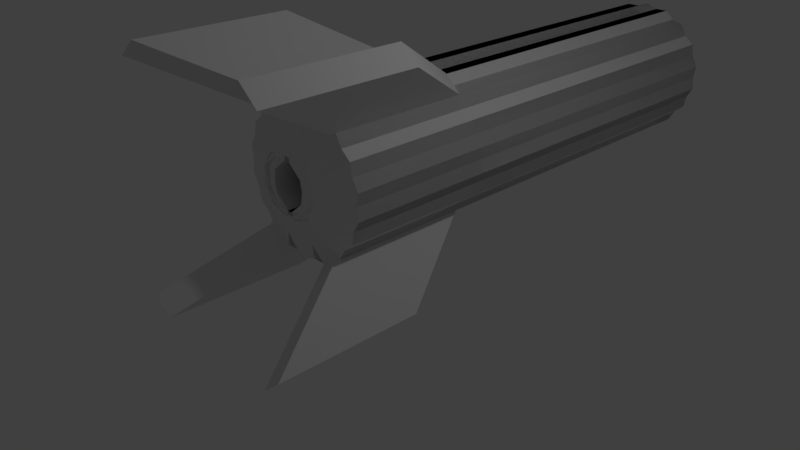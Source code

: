# Source: missile.blend  (saved by Blender 2.79.0; exported with 4.5.12 LTS)
import bpy
from mathutils import Matrix  # noqa: F401  (used for matrix-valued properties, if any)

bpy.ops.wm.read_factory_settings(use_empty=True)
scene = bpy.context.scene
scene.name = 'Scene'

# ---- collections
col_collection_1 = bpy.data.collections.new('Collection 1'); scene.collection.children.link(col_collection_1)

# ---- world
world_world = bpy.data.worlds.new('World'); scene.world = world_world
world_world.color = (0.05088, 0.05088, 0.05088)
world_world.use_sun_shadow = False
world_world.sun_shadow_jitter_overblur = 0.0
world_world.cycles.sampling_method = 'MANUAL'

# ---- cameras
cam_camera = bpy.data.cameras.new('Camera')
cam_camera.clip_end = 100.0
cam_camera.lens = 35.0
cam_camera.sensor_width = 32.0
cam_camera.sensor_height = 18.0
cam_camera.ortho_scale = 7.314
cam_camera.dof.focus_distance = 0.0
cam_camera.dof.aperture_fstop = 128.0

# ---- lights
light_lamp = bpy.data.lights.new('Lamp', 'POINT')
light_lamp.transmission_factor = 0.0
light_lamp.cutoff_distance = 30.0
light_lamp.energy = 100.0
light_lamp.shadow_buffer_clip_start = 1.001
light_lamp.shadow_soft_size = 0.1
light_lamp.shadow_maximum_resolution = 0.006
light_lamp.use_absolute_resolution = True

# ---- meshes
me_cylinder = bpy.data.meshes.new('Cylinder')
me_cylinder.from_pydata([(0.6428, -1.0, -0.766), (0.6428, 1.0, -0.766), (0.9848, -1.0, -0.1736), (0.9848, 1.0, -0.1736), (0.866, -1.0, 0.5), (0.866, 1.0, 0.5), (0.342, -1.0, 0.9397), (0.342, 1.0, 0.9397), (-0.342, -1.0, 0.9397), (-0.342, 1.0, 0.9397), (-0.866, -1.0, 0.5), (-0.866, 1.0, 0.5), (-0.9848, -1.0, -0.1736), (-0.9848, 1.0, -0.1736), (-0.6428, -1.0, -0.766), (-0.6428, 1.0, -0.766), (0.6428, 5.51, -0.766), (0.9848, 5.51, -0.1736), (0.866, 5.51, 0.5), (0.342, 5.51, 0.9397), (-0.342, 5.51, 0.9397), (-0.866, 5.51, 0.5), (-0.9848, 5.51, -0.1736), (-0.6428, 5.51, -0.766), (0.6428, 5.942, -0.766), (0.9848, 5.942, -0.1736), (0.866, 5.942, 0.5), (0.342, 5.942, 0.9397), (-0.342, 5.942, 0.9397), (-0.866, 5.942, 0.5), (-0.9848, 5.942, -0.1736), (-0.6428, 5.942, -0.766), (0.5181, 6.254, -0.6174), (0.7937, 6.254, -0.14), (0.698, 6.254, 0.403), (0.2756, 6.254, 0.7573), (-0.2757, 6.254, 0.7573), (-0.698, 6.254, 0.403), (-0.7937, 6.254, -0.14), (-0.5181, 6.254, -0.6174), (0.3322, 6.654, -0.3959), (0.5089, 6.654, -0.08973), (0.4475, 6.654, 0.2584), (0.1767, 6.654, 0.4856), (-0.1767, 6.654, 0.4856), (-0.4475, 6.654, 0.2584), (-0.5089, 6.654, -0.08973), (-0.3322, 6.654, -0.3959), (0.09537, 7.203, -0.1137), (0.1461, 7.203, -0.02577), (0.1285, 7.203, 0.07419), (0.05075, 7.203, 0.1394), (-0.05075, 7.203, 0.1394), (-0.1285, 7.203, 0.07419), (-0.1461, 7.203, -0.02577), (-0.09537, 7.203, -0.1137), (0.3214, -1.0, -0.883), (0.3214, 1.0, -0.883), (0.3214, 5.51, -0.883), (0.3214, 5.942, -0.883), (0.259, 6.254, -0.7117), (0.1661, 6.654, -0.4563), (0.04769, 7.203, -0.131), (0.3214, -1.0, -0.883), (0.3214, 1.0, -0.883), (0.604, -1.0, 0.7198), (0.604, 1.0, 0.7198), (0.604, 5.51, 0.7198), (0.604, 5.942, 0.7198), (0.4868, 6.254, 0.5802), (0.3121, 6.654, 0.372), (0.08962, 7.203, 0.1068), (0.8138, -1.0, -0.4698), (0.8138, 1.0, -0.4698), (0.8138, 5.51, -0.4698), (0.8138, 5.942, -0.4698), (0.6559, 6.254, -0.3787), (0.4205, 6.654, -0.2428), (0.1207, 7.203, -0.06971), (0.604, -1.0, 0.7198), (0.604, 1.0, 0.7198), (0.604, -1.0, 0.7198), (0.604, 1.0, 0.7198), (1.247, -2.368, 1.486), (0.9848, -2.368, 1.706), (0.9848, -0.3685, 1.706), (1.247, -0.3685, 1.486), (0.3214, -1.0, -0.883), (0.6428, -1.0, -0.766), (0.6428, 1.0, -0.766), (0.3214, 1.0, -0.883), (0.2103, -1.2, -0.3602), (0.3293, -1.2, -0.3169), (0.3926, -1.2, -0.2072), (0.456, -1.2, -0.09752), (0.412, -1.2, 0.152), (0.3149, -1.2, 0.2334), (0.2179, -1.2, 0.3148), (-0.0354, -1.2, 0.3148), (-0.2295, -1.2, 0.152), (-0.2734, -1.2, -0.09752), (-0.1468, -1.2, -0.3169), (0.09126, -1.2, -0.4035), (0.2103, -0.8127, -0.3602), (0.3293, -0.8127, -0.3169), (0.3926, -0.8127, -0.2072), (0.456, -0.8127, -0.09752), (0.412, -0.8127, 0.152), (0.3149, -0.8127, 0.2334), (0.2179, -0.8127, 0.3148), (-0.0354, -0.8127, 0.3148), (-0.2295, -0.8127, 0.152), (-0.2734, -0.8127, -0.09752), (-0.1468, -0.8127, -0.3169), (0.09126, -0.8127, -0.4035), (0.0, -1.0, -1.0), (0.0, 1.0, -1.0), (-0.6428, -1.0, -0.766), (-0.6428, 1.0, -0.766), (-0.9848, -1.0, -0.1736), (-0.9848, 1.0, -0.1736), (-0.866, -1.0, 0.5), (-0.866, 1.0, 0.5), (-0.342, -1.0, 0.9397), (-0.342, 1.0, 0.9397), (0.342, -1.0, 0.9397), (0.342, 1.0, 0.9397), (0.866, -1.0, 0.5), (0.866, 1.0, 0.5), (0.9848, -1.0, -0.1736), (0.9848, 1.0, -0.1736), (0.6428, -1.0, -0.766), (0.6428, 1.0, -0.766), (0.0, 5.51, -1.0), (-0.6428, 5.51, -0.766), (-0.9848, 5.51, -0.1736), (-0.866, 5.51, 0.5), (-0.342, 5.51, 0.9397), (0.342, 5.51, 0.9397), (0.866, 5.51, 0.5), (0.9848, 5.51, -0.1736), (0.6428, 5.51, -0.766), (0.0, 5.942, -1.0), (-0.6428, 5.942, -0.766), (-0.9848, 5.942, -0.1736), (-0.866, 5.942, 0.5), (-0.342, 5.942, 0.9397), (0.342, 5.942, 0.9397), (0.866, 5.942, 0.5), (0.9848, 5.942, -0.1736), (0.6428, 5.942, -0.766), (0.0, 6.254, -0.8059), (-0.5181, 6.254, -0.6174), (-0.7937, 6.254, -0.14), (-0.698, 6.254, 0.403), (-0.2756, 6.254, 0.7573), (0.2757, 6.254, 0.7573), (0.698, 6.254, 0.403), (0.7937, 6.254, -0.14), (0.5181, 6.254, -0.6174), (0.0, 6.654, -0.5168), (-0.3322, 6.654, -0.3959), (-0.5089, 6.654, -0.08973), (-0.4475, 6.654, 0.2584), (-0.1767, 6.654, 0.4856), (0.1767, 6.654, 0.4856), (0.4475, 6.654, 0.2584), (0.5089, 6.654, -0.08973), (0.3322, 6.654, -0.3959), (0.0, 7.203, -0.1484), (-0.09537, 7.203, -0.1137), (-0.1461, 7.203, -0.02577), (-0.1285, 7.203, 0.07419), (-0.05075, 7.203, 0.1394), (0.05075, 7.203, 0.1394), (0.1285, 7.203, 0.07419), (0.1461, 7.203, -0.02577), (0.09537, 7.203, -0.1137), (-0.3214, -1.0, -0.883), (-0.3214, 1.0, -0.883), (-0.3214, 5.51, -0.883), (-0.3214, 5.942, -0.883), (-0.259, 6.254, -0.7117), (-0.1661, 6.654, -0.4563), (-0.04769, 7.203, -0.131), (-0.3214, -1.0, -0.883), (-0.3214, 1.0, -0.883), (-0.604, -1.0, 0.7198), (-0.604, 1.0, 0.7198), (-0.604, 5.51, 0.7198), (-0.604, 5.942, 0.7198), (-0.4868, 6.254, 0.5802), (-0.3121, 6.654, 0.372), (-0.08962, 7.203, 0.1068), (-0.8138, -1.0, -0.4698), (-0.8138, 1.0, -0.4698), (-0.8138, 5.51, -0.4698), (-0.8138, 5.942, -0.4698), (-0.6559, 6.254, -0.3787), (-0.4205, 6.654, -0.2428), (-0.1207, 7.203, -0.06971), (-0.604, -1.0, 0.7198), (-0.604, 1.0, 0.7198), (-0.604, -1.0, 0.7198), (-0.604, 1.0, 0.7198), (-1.247, -2.368, 1.486), (-0.9848, -2.368, 1.706), (-0.9848, -0.3685, 1.706), (-1.247, -0.3685, 1.486), (-0.3214, -1.0, -0.883), (-0.6428, -1.0, -0.766), (-0.6428, 1.0, -0.766), (-0.3214, 1.0, -0.883), (-0.2103, -1.2, -0.3602), (-0.3293, -1.2, -0.3169), (-0.3926, -1.2, -0.2072), (-0.456, -1.2, -0.09752), (-0.412, -1.2, 0.152), (-0.3149, -1.2, 0.2334), (-0.2179, -1.2, 0.3148), (0.0354, -1.2, 0.3148), (0.2295, -1.2, 0.152), (0.2734, -1.2, -0.09752), (0.1468, -1.2, -0.3169), (-0.09126, -1.2, -0.4035), (-0.2103, -0.8127, -0.3602), (-0.3293, -0.8127, -0.3169), (-0.3926, -0.8127, -0.2072), (-0.456, -0.8127, -0.09752), (-0.412, -0.8127, 0.152), (-0.3149, -0.8127, 0.2334), (-0.2179, -0.8127, 0.3148), (0.0354, -0.8127, 0.3148), (0.2295, -0.8127, 0.152), (0.2734, -0.8127, -0.09752), (0.1468, -0.8127, -0.3169), (-0.09126, -0.8127, -0.4035), (0.6428, -1.0, 0.766), (0.6428, 1.0, 0.766), (0.9848, -1.0, 0.1736), (0.9848, 1.0, 0.1736), (0.866, -1.0, -0.5), (0.866, 1.0, -0.5), (0.342, -1.0, -0.9397), (0.342, 1.0, -0.9397), (-0.342, -1.0, -0.9397), (-0.342, 1.0, -0.9397), (-0.866, -1.0, -0.5), (-0.866, 1.0, -0.5), (-0.9848, -1.0, 0.1736), (-0.9848, 1.0, 0.1736), (-0.6428, -1.0, 0.766), (-0.6428, 1.0, 0.766), (0.6428, 5.51, 0.766), (0.9848, 5.51, 0.1736), (0.866, 5.51, -0.5), (0.342, 5.51, -0.9397), (-0.342, 5.51, -0.9397), (-0.866, 5.51, -0.5), (-0.9848, 5.51, 0.1736), (-0.6428, 5.51, 0.766), (0.6428, 5.942, 0.766), (0.9848, 5.942, 0.1736), (0.866, 5.942, -0.5), (0.342, 5.942, -0.9397), (-0.342, 5.942, -0.9397), (-0.866, 5.942, -0.5), (-0.9848, 5.942, 0.1736), (-0.6428, 5.942, 0.766), (0.5181, 6.254, 0.6174), (0.7937, 6.254, 0.14), (0.698, 6.254, -0.403), (0.2756, 6.254, -0.7573), (-0.2757, 6.254, -0.7573), (-0.698, 6.254, -0.403), (-0.7937, 6.254, 0.14), (-0.5181, 6.254, 0.6174), (0.3322, 6.654, 0.3959), (0.5089, 6.654, 0.08973), (0.4475, 6.654, -0.2584), (0.1767, 6.654, -0.4856), (-0.1767, 6.654, -0.4856), (-0.4475, 6.654, -0.2584), (-0.5089, 6.654, 0.08973), (-0.3322, 6.654, 0.3959), (0.09537, 7.203, 0.1137), (0.1461, 7.203, 0.02576), (0.1285, 7.203, -0.07419), (0.05075, 7.203, -0.1394), (-0.05075, 7.203, -0.1394), (-0.1285, 7.203, -0.07419), (-0.1461, 7.203, 0.02576), (-0.09537, 7.203, 0.1137), (0.3214, -1.0, 0.883), (0.3214, 1.0, 0.883), (0.3214, 5.51, 0.883), (0.3214, 5.942, 0.883), (0.259, 6.254, 0.7117), (0.1661, 6.654, 0.4563), (0.04769, 7.203, 0.131), (0.3214, -1.0, 0.883), (0.3214, 1.0, 0.883), (0.604, -1.0, -0.7198), (0.604, 1.0, -0.7198), (0.604, 5.51, -0.7198), (0.604, 5.942, -0.7198), (0.4868, 6.254, -0.5802), (0.3121, 6.654, -0.372), (0.08962, 7.203, -0.1068), (0.8138, -1.0, 0.4698), (0.8138, 1.0, 0.4698), (0.8138, 5.51, 0.4698), (0.8138, 5.942, 0.4698), (0.6559, 6.254, 0.3787), (0.4205, 6.654, 0.2428), (0.1207, 7.203, 0.06971), (0.604, -1.0, -0.7198), (0.604, 1.0, -0.7198), (0.604, -1.0, -0.7198), (0.604, 1.0, -0.7198), (1.247, -2.368, -1.486), (0.9848, -2.368, -1.706), (0.9848, -0.3685, -1.706), (1.247, -0.3685, -1.486), (0.3214, -1.0, 0.883), (0.6428, -1.0, 0.766), (0.6428, 1.0, 0.766), (0.3214, 1.0, 0.883), (0.2103, -1.2, 0.3602), (0.3293, -1.2, 0.3169), (0.3926, -1.2, 0.2072), (0.456, -1.2, 0.09752), (0.412, -1.2, -0.152), (0.3149, -1.2, -0.2334), (0.2179, -1.2, -0.3148), (-0.0354, -1.2, -0.3148), (-0.2295, -1.2, -0.152), (-0.2734, -1.2, 0.09752), (-0.1468, -1.2, 0.3169), (0.09126, -1.2, 0.4035), (0.2103, -0.8127, 0.3602), (0.3293, -0.8127, 0.3169), (0.3926, -0.8127, 0.2072), (0.456, -0.8127, 0.09752), (0.412, -0.8127, -0.152), (0.3149, -0.8127, -0.2334), (0.2179, -0.8127, -0.3148), (-0.0354, -0.8127, -0.3148), (-0.2295, -0.8127, -0.152), (-0.2734, -0.8127, 0.09752), (-0.1468, -0.8127, 0.3169), (0.09126, -0.8127, 0.4035), (0.0, -1.0, 1.0), (0.0, 1.0, 1.0), (-0.6428, -1.0, 0.766), (-0.6428, 1.0, 0.766), (-0.9848, -1.0, 0.1736), (-0.9848, 1.0, 0.1736), (-0.866, -1.0, -0.5), (-0.866, 1.0, -0.5), (-0.342, -1.0, -0.9397), (-0.342, 1.0, -0.9397), (0.342, -1.0, -0.9397), (0.342, 1.0, -0.9397), (0.866, -1.0, -0.5), (0.866, 1.0, -0.5), (0.9848, -1.0, 0.1736), (0.9848, 1.0, 0.1736), (0.6428, -1.0, 0.766), (0.6428, 1.0, 0.766), (0.0, 5.51, 1.0), (-0.6428, 5.51, 0.766), (-0.9848, 5.51, 0.1736), (-0.866, 5.51, -0.5), (-0.342, 5.51, -0.9397), (0.342, 5.51, -0.9397), (0.866, 5.51, -0.5), (0.9848, 5.51, 0.1736), (0.6428, 5.51, 0.766), (0.0, 5.942, 1.0), (-0.6428, 5.942, 0.766), (-0.9848, 5.942, 0.1736), (-0.866, 5.942, -0.5), (-0.342, 5.942, -0.9397), (0.342, 5.942, -0.9397), (0.866, 5.942, -0.5), (0.9848, 5.942, 0.1736), (0.6428, 5.942, 0.766), (0.0, 6.254, 0.8059), (-0.5181, 6.254, 0.6174), (-0.7937, 6.254, 0.14), (-0.698, 6.254, -0.403), (-0.2756, 6.254, -0.7573), (0.2757, 6.254, -0.7573), (0.698, 6.254, -0.403), (0.7937, 6.254, 0.14), (0.5181, 6.254, 0.6174), (0.0, 6.654, 0.5168), (-0.3322, 6.654, 0.3959), (-0.5089, 6.654, 0.08973), (-0.4475, 6.654, -0.2584), (-0.1767, 6.654, -0.4856), (0.1767, 6.654, -0.4856), (0.4475, 6.654, -0.2584), (0.5089, 6.654, 0.08973), (0.3322, 6.654, 0.3959), (0.0, 7.203, 0.1484), (-0.09537, 7.203, 0.1137), (-0.1461, 7.203, 0.02576), (-0.1285, 7.203, -0.07419), (-0.05075, 7.203, -0.1394), (0.05075, 7.203, -0.1394), (0.1285, 7.203, -0.07419), (0.1461, 7.203, 0.02576), (0.09537, 7.203, 0.1137), (-0.3214, -1.0, 0.883), (-0.3214, 1.0, 0.883), (-0.3214, 5.51, 0.883), (-0.3214, 5.942, 0.883), (-0.259, 6.254, 0.7117), (-0.1661, 6.654, 0.4563), (-0.04769, 7.203, 0.131), (-0.3214, -1.0, 0.883), (-0.3214, 1.0, 0.883), (-0.604, -1.0, -0.7198), (-0.604, 1.0, -0.7198), (-0.604, 5.51, -0.7198), (-0.604, 5.942, -0.7198), (-0.4868, 6.254, -0.5802), (-0.3121, 6.654, -0.372), (-0.08962, 7.203, -0.1068), (-0.8138, -1.0, 0.4698), (-0.8138, 1.0, 0.4698), (-0.8138, 5.51, 0.4698), (-0.8138, 5.942, 0.4698), (-0.6559, 6.254, 0.3787), (-0.4205, 6.654, 0.2428), (-0.1207, 7.203, 0.06971), (-0.604, -1.0, -0.7198), (-0.604, 1.0, -0.7198), (-0.604, -1.0, -0.7198), (-0.604, 1.0, -0.7198), (-1.247, -2.368, -1.486), (-0.9848, -2.368, -1.706), (-0.9848, -0.3685, -1.706), (-1.247, -0.3685, -1.486), (-0.3214, -1.0, 0.883), (-0.6428, -1.0, 0.766), (-0.6428, 1.0, 0.766), (-0.3214, 1.0, 0.883), (-0.2103, -1.2, 0.3602), (-0.3293, -1.2, 0.3169), (-0.3926, -1.2, 0.2072), (-0.456, -1.2, 0.09752), (-0.412, -1.2, -0.152), (-0.3149, -1.2, -0.2334), (-0.2179, -1.2, -0.3148), (0.0354, -1.2, -0.3148), (0.2295, -1.2, -0.152), (0.2734, -1.2, 0.09752), (0.1468, -1.2, 0.3169), (-0.09126, -1.2, 0.4035), (-0.2103, -0.8127, 0.3602), (-0.3293, -0.8127, 0.3169), (-0.3926, -0.8127, 0.2072), (-0.456, -0.8127, 0.09752), (-0.412, -0.8127, -0.152), (-0.3149, -0.8127, -0.2334), (-0.2179, -0.8127, -0.3148), (0.0354, -0.8127, -0.3148), (0.2295, -0.8127, -0.152), (0.2734, -0.8127, 0.09752), (0.1468, -0.8127, 0.3169), (-0.09126, -0.8127, 0.4035)], [], [(57, 1, 89, 90), (72, 73, 3, 2), (2, 3, 5, 4), (66, 7, 85, 86), (6, 7, 9, 8), (8, 9, 11, 10), (10, 11, 13, 12), (5, 3, 17, 18), (12, 13, 15, 14), (14, 15, 116, 115), (14, 115, 102, 101), (21, 20, 28, 29), (73, 1, 16, 74), (116, 15, 23, 133), (15, 13, 22, 23), (13, 11, 21, 22), (11, 9, 20, 21), (9, 7, 19, 20), (66, 5, 18, 67), (57, 116, 133, 58), (28, 27, 35, 36), (18, 17, 25, 26), (22, 21, 29, 30), (67, 18, 26, 68), (58, 133, 142, 59), (23, 22, 30, 31), (20, 19, 27, 28), (74, 16, 24, 75), (133, 23, 31, 142), (69, 34, 42, 70), (75, 24, 32, 76), (142, 31, 39, 151), (29, 28, 36, 37), (26, 25, 33, 34), (30, 29, 37, 38), (68, 26, 34, 69), (59, 142, 151, 60), (31, 30, 38, 39), (42, 41, 49, 50), (60, 151, 160, 61), (39, 38, 46, 47), (36, 35, 43, 44), (76, 32, 40, 77), (151, 39, 47, 160), (37, 36, 44, 45), (34, 33, 41, 42), (38, 37, 45, 46), (48, 62, 169, 55, 54, 53, 52, 51, 71, 50, 49, 78), (46, 45, 53, 54), (70, 42, 50, 71), (61, 160, 169, 62), (47, 46, 54, 55), (44, 43, 51, 52), (77, 40, 48, 78), (160, 47, 55, 169), (45, 44, 52, 53), (40, 61, 62, 48), (32, 60, 61, 40), (24, 59, 60, 32), (16, 58, 59, 24), (1, 57, 58, 16), (115, 116, 57, 56), (56, 57, 64, 63), (43, 70, 71, 51), (27, 68, 69, 35), (35, 69, 70, 43), (19, 67, 68, 27), (7, 66, 67, 19), (4, 5, 66, 65), (41, 77, 78, 49), (33, 76, 77, 41), (25, 75, 76, 33), (17, 74, 75, 25), (3, 73, 74, 17), (0, 1, 73, 72), (65, 66, 80, 79), (79, 80, 82, 81), (83, 86, 85, 84), (65, 66, 86, 83), (7, 6, 84, 85), (6, 65, 83, 84), (87, 90, 89, 88), (56, 57, 90, 87), (0, 56, 87, 88), (1, 0, 88, 89), (97, 98, 110, 109), (115, 56, 91, 102), (12, 14, 101, 100), (10, 12, 100, 99), (8, 10, 99, 98), (6, 8, 98, 97), (0, 72, 93, 92), (65, 6, 97, 96), (56, 0, 92, 91), (2, 4, 95, 94), (4, 65, 96, 95), (72, 2, 94, 93), (114, 103, 104, 105, 106, 107, 108, 109, 110, 111, 112, 113), (92, 93, 105, 104), (93, 94, 106, 105), (101, 102, 114, 113), (98, 99, 111, 110), (94, 95, 107, 106), (102, 91, 103, 114), (99, 100, 112, 111), (96, 97, 109, 108), (95, 96, 108, 107), (91, 92, 104, 103), (100, 101, 113, 112), (179, 212, 211, 118), (194, 119, 120, 195), (119, 121, 122, 120), (188, 208, 207, 124), (123, 125, 126, 124), (125, 127, 128, 126), (127, 129, 130, 128), (122, 136, 135, 120), (129, 131, 132, 130), (131, 115, 116, 132), (131, 223, 224, 115), (139, 148, 147, 138), (195, 196, 134, 118), (116, 133, 141, 132), (132, 141, 140, 130), (130, 140, 139, 128), (128, 139, 138, 126), (126, 138, 137, 124), (188, 189, 136, 122), (179, 180, 133, 116), (147, 156, 155, 146), (136, 145, 144, 135), (140, 149, 148, 139), (189, 190, 145, 136), (180, 181, 142, 133), (141, 150, 149, 140), (138, 147, 146, 137), (196, 197, 143, 134), (133, 142, 150, 141), (191, 192, 163, 154), (197, 198, 152, 143), (142, 151, 159, 150), (148, 157, 156, 147), (145, 154, 153, 144), (149, 158, 157, 148), (190, 191, 154, 145), (181, 182, 151, 142), (150, 159, 158, 149), (163, 172, 171, 162), (182, 183, 160, 151), (159, 168, 167, 158), (156, 165, 164, 155), (198, 199, 161, 152), (151, 160, 168, 159), (157, 166, 165, 156), (154, 163, 162, 153), (158, 167, 166, 157), (170, 200, 171, 172, 193, 173, 174, 175, 176, 177, 169, 184), (167, 176, 175, 166), (192, 193, 172, 163), (183, 184, 169, 160), (168, 177, 176, 167), (165, 174, 173, 164), (199, 200, 170, 161), (160, 169, 177, 168), (166, 175, 174, 165), (161, 170, 184, 183), (152, 161, 183, 182), (143, 152, 182, 181), (134, 143, 181, 180), (118, 134, 180, 179), (115, 178, 179, 116), (178, 185, 186, 179), (164, 173, 193, 192), (146, 155, 191, 190), (155, 164, 192, 191), (137, 146, 190, 189), (124, 137, 189, 188), (121, 187, 188, 122), (162, 171, 200, 199), (153, 162, 199, 198), (144, 153, 198, 197), (135, 144, 197, 196), (120, 135, 196, 195), (117, 194, 195, 118), (187, 201, 202, 188), (201, 203, 204, 202), (205, 206, 207, 208), (187, 205, 208, 188), (124, 207, 206, 123), (123, 206, 205, 187), (209, 210, 211, 212), (178, 209, 212, 179), (117, 210, 209, 178), (118, 211, 210, 117), (219, 231, 232, 220), (115, 224, 213, 178), (129, 222, 223, 131), (127, 221, 222, 129), (125, 220, 221, 127), (123, 219, 220, 125), (117, 214, 215, 194), (187, 218, 219, 123), (178, 213, 214, 117), (119, 216, 217, 121), (121, 217, 218, 187), (194, 215, 216, 119), (236, 235, 234, 233, 232, 231, 230, 229, 228, 227, 226, 225), (214, 226, 227, 215), (215, 227, 228, 216), (223, 235, 236, 224), (220, 232, 233, 221), (216, 228, 229, 217), (224, 236, 225, 213), (221, 233, 234, 222), (218, 230, 231, 219), (217, 229, 230, 218), (213, 225, 226, 214), (222, 234, 235, 223), (294, 327, 326, 238), (309, 239, 240, 310), (239, 241, 242, 240), (303, 323, 322, 244), (243, 245, 246, 244), (245, 247, 248, 246), (247, 249, 250, 248), (242, 255, 254, 240), (249, 251, 252, 250), (251, 352, 353, 252), (251, 338, 339, 352), (258, 266, 265, 257), (310, 311, 253, 238), (353, 370, 260, 252), (252, 260, 259, 250), (250, 259, 258, 248), (248, 258, 257, 246), (246, 257, 256, 244), (303, 304, 255, 242), (294, 295, 370, 353), (265, 273, 272, 264), (255, 263, 262, 254), (259, 267, 266, 258), (304, 305, 263, 255), (295, 296, 379, 370), (260, 268, 267, 259), (257, 265, 264, 256), (311, 312, 261, 253), (370, 379, 268, 260), (306, 307, 279, 271), (312, 313, 269, 261), (379, 388, 276, 268), (266, 274, 273, 265), (263, 271, 270, 262), (267, 275, 274, 266), (305, 306, 271, 263), (296, 297, 388, 379), (268, 276, 275, 267), (279, 287, 286, 278), (297, 298, 397, 388), (276, 284, 283, 275), (273, 281, 280, 272), (313, 314, 277, 269), (388, 397, 284, 276), (274, 282, 281, 273), (271, 279, 278, 270), (275, 283, 282, 274), (285, 315, 286, 287, 308, 288, 289, 290, 291, 292, 406, 299), (283, 291, 290, 282), (307, 308, 287, 279), (298, 299, 406, 397), (284, 292, 291, 283), (281, 289, 288, 280), (314, 315, 285, 277), (397, 406, 292, 284), (282, 290, 289, 281), (277, 285, 299, 298), (269, 277, 298, 297), (261, 269, 297, 296), (253, 261, 296, 295), (238, 253, 295, 294), (352, 293, 294, 353), (293, 300, 301, 294), (280, 288, 308, 307), (264, 272, 306, 305), (272, 280, 307, 306), (256, 264, 305, 304), (244, 256, 304, 303), (241, 302, 303, 242), (278, 286, 315, 314), (270, 278, 314, 313), (262, 270, 313, 312), (254, 262, 312, 311), (240, 254, 311, 310), (237, 309, 310, 238), (302, 316, 317, 303), (316, 318, 319, 317), (320, 321, 322, 323), (302, 320, 323, 303), (244, 322, 321, 243), (243, 321, 320, 302), (324, 325, 326, 327), (293, 324, 327, 294), (237, 325, 324, 293), (238, 326, 325, 237), (334, 346, 347, 335), (352, 339, 328, 293), (249, 337, 338, 251), (247, 336, 337, 249), (245, 335, 336, 247), (243, 334, 335, 245), (237, 329, 330, 309), (302, 333, 334, 243), (293, 328, 329, 237), (239, 331, 332, 241), (241, 332, 333, 302), (309, 330, 331, 239), (351, 350, 349, 348, 347, 346, 345, 344, 343, 342, 341, 340), (329, 341, 342, 330), (330, 342, 343, 331), (338, 350, 351, 339), (335, 347, 348, 336), (331, 343, 344, 332), (339, 351, 340, 328), (336, 348, 349, 337), (333, 345, 346, 334), (332, 344, 345, 333), (328, 340, 341, 329), (337, 349, 350, 338), (416, 355, 448, 449), (431, 432, 357, 356), (356, 357, 359, 358), (425, 361, 444, 445), (360, 361, 363, 362), (362, 363, 365, 364), (364, 365, 367, 366), (359, 357, 372, 373), (366, 367, 369, 368), (368, 369, 353, 352), (368, 352, 461, 460), (376, 375, 384, 385), (432, 355, 371, 433), (353, 369, 378, 370), (369, 367, 377, 378), (367, 365, 376, 377), (365, 363, 375, 376), (363, 361, 374, 375), (425, 359, 373, 426), (416, 353, 370, 417), (384, 383, 392, 393), (373, 372, 381, 382), (377, 376, 385, 386), (426, 373, 382, 427), (417, 370, 379, 418), (378, 377, 386, 387), (375, 374, 383, 384), (433, 371, 380, 434), (370, 378, 387, 379), (428, 391, 400, 429), (434, 380, 389, 435), (379, 387, 396, 388), (385, 384, 393, 394), (382, 381, 390, 391), (386, 385, 394, 395), (427, 382, 391, 428), (418, 379, 388, 419), (387, 386, 395, 396), (400, 399, 408, 409), (419, 388, 397, 420), (396, 395, 404, 405), (393, 392, 401, 402), (435, 389, 398, 436), (388, 396, 405, 397), (394, 393, 402, 403), (391, 390, 399, 400), (395, 394, 403, 404), (407, 421, 406, 414, 413, 412, 411, 410, 430, 409, 408, 437), (404, 403, 412, 413), (429, 400, 409, 430), (420, 397, 406, 421), (405, 404, 413, 414), (402, 401, 410, 411), (436, 398, 407, 437), (397, 405, 414, 406), (403, 402, 411, 412), (398, 420, 421, 407), (389, 419, 420, 398), (380, 418, 419, 389), (371, 417, 418, 380), (355, 416, 417, 371), (352, 353, 416, 415), (415, 416, 423, 422), (401, 429, 430, 410), (383, 427, 428, 392), (392, 428, 429, 401), (374, 426, 427, 383), (361, 425, 426, 374), (358, 359, 425, 424), (399, 436, 437, 408), (390, 435, 436, 399), (381, 434, 435, 390), (372, 433, 434, 381), (357, 432, 433, 372), (354, 355, 432, 431), (424, 425, 439, 438), (438, 439, 441, 440), (442, 445, 444, 443), (424, 425, 445, 442), (361, 360, 443, 444), (360, 424, 442, 443), (446, 449, 448, 447), (415, 416, 449, 446), (354, 415, 446, 447), (355, 354, 447, 448), (456, 457, 469, 468), (352, 415, 450, 461), (366, 368, 460, 459), (364, 366, 459, 458), (362, 364, 458, 457), (360, 362, 457, 456), (354, 431, 452, 451), (424, 360, 456, 455), (415, 354, 451, 450), (356, 358, 454, 453), (358, 424, 455, 454), (431, 356, 453, 452), (473, 462, 463, 464, 465, 466, 467, 468, 469, 470, 471, 472), (451, 452, 464, 463), (452, 453, 465, 464), (460, 461, 473, 472), (457, 458, 470, 469), (453, 454, 466, 465), (461, 450, 462, 473), (458, 459, 471, 470), (455, 456, 468, 467), (454, 455, 467, 466), (450, 451, 463, 462), (459, 460, 472, 471)])
_uv = me_cylinder.uv_layers.new(name='UVMap')
_uv.uv.foreach_set('vector', [0.0, 0.0, 0.0, 0.0, 0.0, 0.0, 0.0, 0.0, 0.1079, 9.767e-05, 0.1079, 0.2393, 0.06496, 0.2394, 0.06496, 0.0001953, 0.06496, 0.0001953, 0.06496, 0.2394, 0.0, 0.2484, 0.0, 0.009227, 0.9584, 0.2417, 1.0, 0.2389, 0.9823, 0.4065, 0.9407, 0.4093, 0.4556, 7.229e-09, 0.4556, 0.2425, 0.3786, 0.2425, 0.3786, 1.446e-08, 0.3786, 0.0, 0.3786, 0.2425, 0.2973, 0.2425, 0.2973, 1.446e-08, 0.2973, 1.446e-08, 0.2973, 0.2425, 0.2173, 0.2425, 0.2173, 1.446e-08, 0.0, 0.2484, 0.06496, 0.2394, 0.06496, 0.7786, 7.479e-09, 0.7876, 0.6929, 0.006873, 0.6929, 0.2472, 0.6247, 0.2403, 0.6247, 0.0, 0.6247, 0.0, 0.6247, 0.2403, 0.5389, 0.2408, 0.5389, 0.0005135, 0.7222, 0.04148, 0.7965, 0.0, 0.8212, 0.06931, 0.7937, 0.08467, 0.2973, 0.7894, 0.3786, 0.7894, 0.3786, 0.8419, 0.2973, 0.8419, 0.1079, 0.2393, 0.1508, 0.2392, 0.1508, 0.7784, 0.1079, 0.7785, 0.5389, 0.2408, 0.6247, 0.2403, 0.6247, 0.7821, 0.5389, 0.7826, 0.6247, 0.2403, 0.6929, 0.2472, 0.6929, 0.7889, 0.6247, 0.7821, 0.2173, 0.2425, 0.2973, 0.2425, 0.2973, 0.7894, 0.2173, 0.7894, 0.2973, 0.2425, 0.3786, 0.2425, 0.3786, 0.7894, 0.2973, 0.7894, 0.3786, 0.2425, 0.4556, 0.2425, 0.4556, 0.7894, 0.3786, 0.7894, 0.4973, 0.2425, 0.5389, 0.2425, 0.5389, 0.7894, 0.4973, 0.7894, 0.184, 0.2435, 0.2173, 0.2479, 0.2173, 0.7871, 0.184, 0.7828, 0.3786, 0.8419, 0.4556, 0.8419, 0.4582, 0.8798, 0.3961, 0.8798, 7.479e-09, 0.7876, 0.06496, 0.7786, 0.06496, 0.8304, 1.496e-08, 0.8394, 0.2173, 0.7894, 0.2973, 0.7894, 0.2973, 0.8419, 0.2173, 0.8419, 0.4973, 0.7894, 0.5389, 0.7894, 0.5389, 0.8419, 0.4973, 0.8419, 0.184, 0.7828, 0.2173, 0.7871, 0.2173, 0.8389, 0.184, 0.8345, 0.6247, 0.7821, 0.6929, 0.7889, 0.6929, 0.8409, 0.6247, 0.8341, 0.3786, 0.7894, 0.4556, 0.7894, 0.4556, 0.8419, 0.3786, 0.8419, 0.1079, 0.7785, 0.1508, 0.7784, 0.1508, 0.8302, 0.1079, 0.8303, 0.5389, 0.7826, 0.6247, 0.7821, 0.6247, 0.8341, 0.5389, 0.8346, 0.4918, 0.8798, 0.5254, 0.8798, 0.5052, 0.9282, 0.4837, 0.9282, 0.1079, 0.8303, 0.1508, 0.8302, 0.1428, 0.8712, 0.1082, 0.8713, 0.5389, 0.8346, 0.6247, 0.8341, 0.6174, 0.8746, 0.5483, 0.875, 0.2973, 0.8419, 0.3786, 0.8419, 0.3633, 0.8798, 0.2978, 0.8798, 1.496e-08, 0.8394, 0.06496, 0.8304, 0.07361, 0.8713, 0.02126, 0.8786, 0.2173, 0.8419, 0.2973, 0.8419, 0.2978, 0.8798, 0.2333, 0.8798, 0.4973, 0.8419, 0.5389, 0.8419, 0.5254, 0.8798, 0.4918, 0.8798, 0.184, 0.8345, 0.2173, 0.8389, 0.1964, 0.8782, 0.1696, 0.8747, 0.6247, 0.8341, 0.6929, 0.8409, 0.6723, 0.8802, 0.6174, 0.8746, 0.05293, 0.9292, 0.0865, 0.9246, 0.1029, 0.9972, 0.09328, 0.9986, 0.1696, 0.8747, 0.1964, 0.8782, 0.1652, 0.929, 0.148, 0.9267, 0.6174, 0.8746, 0.6723, 0.8802, 0.6418, 0.9307, 0.6065, 0.9272, 0.3961, 0.8798, 0.4582, 0.8798, 0.4621, 0.9282, 0.4223, 0.9282, 0.1082, 0.8713, 0.1428, 0.8712, 0.1308, 0.9245, 0.1087, 0.9245, 0.5483, 0.875, 0.6174, 0.8746, 0.6065, 0.9272, 0.5622, 0.9274, 0.2978, 0.8798, 0.3633, 0.8798, 0.3405, 0.9282, 0.2986, 0.9282, 0.02126, 0.8786, 0.07361, 0.8713, 0.0865, 0.9246, 0.05293, 0.9292, 0.2333, 0.8798, 0.2978, 0.8798, 0.2986, 0.9282, 0.2572, 0.9282, 0.729, 0.8375, 0.7249, 0.8422, 0.7208, 0.8469, 0.7082, 0.8491, 0.6972, 0.8429, 0.6929, 0.8313, 0.6972, 0.8198, 0.7082, 0.8136, 0.7145, 0.8147, 0.7208, 0.8157, 0.729, 0.8252, 0.729, 0.8313, 0.2572, 0.9282, 0.2986, 0.9282, 0.2995, 0.9948, 0.2876, 0.9948, 0.4837, 0.9282, 0.5052, 0.9282, 0.4795, 0.9948, 0.4733, 0.9948, 0.148, 0.9267, 0.1652, 0.929, 0.1255, 0.9985, 0.1206, 0.9978, 0.6065, 0.9272, 0.6418, 0.9307, 0.6028, 1.0, 0.5927, 0.999, 0.4223, 0.9282, 0.4621, 0.9282, 0.4671, 0.9948, 0.4557, 0.9948, 0.1087, 0.9245, 0.1308, 0.9245, 0.1157, 0.9972, 0.1093, 0.9972, 0.5622, 0.9274, 0.6065, 0.9272, 0.5927, 0.999, 0.58, 0.9991, 0.2986, 0.9282, 0.3405, 0.9282, 0.3115, 0.9948, 0.2995, 0.9948, 0.1308, 0.9245, 0.148, 0.9267, 0.1206, 0.9978, 0.1157, 0.9972, 0.1428, 0.8712, 0.1696, 0.8747, 0.148, 0.9267, 0.1308, 0.9245, 0.1508, 0.8302, 0.184, 0.8345, 0.1696, 0.8747, 0.1428, 0.8712, 0.1508, 0.7784, 0.184, 0.7828, 0.184, 0.8345, 0.1508, 0.8302, 0.1508, 0.2392, 0.184, 0.2435, 0.184, 0.7828, 0.1508, 0.7784, 0.2173, 0.008732, 0.2173, 0.2479, 0.184, 0.2435, 0.184, 0.004366, 0.0, 0.0, 0.0, 0.0, 0.0, 0.0, 0.0, 0.0, 0.4621, 0.9282, 0.4837, 0.9282, 0.4733, 0.9948, 0.4671, 0.9948, 0.4556, 0.8419, 0.4973, 0.8419, 0.4918, 0.8798, 0.4582, 0.8798, 0.4582, 0.8798, 0.4918, 0.8798, 0.4837, 0.9282, 0.4621, 0.9282, 0.4556, 0.7894, 0.4973, 0.7894, 0.4973, 0.8419, 0.4556, 0.8419, 0.4556, 0.2425, 0.4973, 0.2425, 0.4973, 0.7894, 0.4556, 0.7894, 0.5389, 0.0, 0.5389, 0.2425, 0.4973, 0.2425, 0.4973, 7.229e-09, 0.0865, 0.9246, 0.1087, 0.9245, 0.1093, 0.9972, 0.1029, 0.9972, 0.07361, 0.8713, 0.1082, 0.8713, 0.1087, 0.9245, 0.0865, 0.9246, 0.06496, 0.8304, 0.1079, 0.8303, 0.1082, 0.8713, 0.07361, 0.8713, 0.06496, 0.7786, 0.1079, 0.7785, 0.1079, 0.8303, 0.06496, 0.8304, 0.06496, 0.2394, 0.1079, 0.2393, 0.1079, 0.7785, 0.06496, 0.7786, 0.1508, 0.0, 0.1508, 0.2392, 0.1079, 0.2393, 0.1079, 9.767e-05, 0.0, 0.0, 0.0, 0.0, 0.0, 0.0, 0.0, 0.0, 0.0, 0.0, 0.0, 0.0, 0.0, 0.0, 0.0, 0.0, 0.9584, 0.6513, 0.9407, 0.4093, 0.9823, 0.4065, 1.0, 0.6484, 0.9407, 0.4057, 0.9407, 0.6449, 0.8168, 0.478, 0.8168, 0.2389, 0.8168, 0.2389, 0.8168, 0.4814, 0.6929, 0.6474, 0.6929, 0.4048, 0.8501, 0.6449, 0.8895, 0.6559, 0.8895, 0.8089, 0.8501, 0.7979, 0.8501, 0.6493, 0.8501, 0.8884, 0.8168, 0.8841, 0.8168, 0.6449, 0.0, 0.0, 0.0, 0.0, 0.0, 0.0, 0.0, 0.0, 0.0, 0.0, 0.0, 0.0, 0.0, 0.0, 0.0, 0.0, 0.0, 0.0, 0.0, 0.0, 0.0, 0.0, 0.0, 0.0, 0.7895, 0.8229, 0.7912, 0.8512, 0.7431, 0.8512, 0.7414, 0.8229, 0.7965, 0.0, 0.8388, 0.007203, 0.8368, 0.07198, 0.8212, 0.06931, 0.6929, 0.1194, 0.7222, 0.04148, 0.7937, 0.08467, 0.7828, 0.1135, 0.7222, 0.1974, 0.6929, 0.1194, 0.7828, 0.1135, 0.7937, 0.1424, 0.7965, 0.2389, 0.7222, 0.1974, 0.7937, 0.1424, 0.8212, 0.1578, 0.881, 0.2245, 0.7965, 0.2389, 0.8212, 0.1578, 0.8525, 0.1524, 0.881, 0.01441, 0.9086, 0.04618, 0.8627, 0.08641, 0.8525, 0.07465, 0.9086, 0.1927, 0.881, 0.2245, 0.8525, 0.1524, 0.8627, 0.1407, 0.8388, 0.007203, 0.881, 0.01441, 0.8525, 0.07465, 0.8368, 0.07198, 0.9362, 0.07795, 0.9362, 0.1609, 0.8729, 0.1289, 0.8729, 0.09818, 0.9362, 0.1609, 0.9086, 0.1927, 0.8627, 0.1407, 0.8729, 0.1289, 0.9086, 0.04618, 0.9362, 0.07795, 0.8729, 0.09818, 0.8627, 0.08641, 0.9618, 0.9027, 0.972, 0.9145, 0.9822, 0.9262, 0.9822, 0.9416, 0.9822, 0.957, 0.9618, 0.9805, 0.9461, 0.9832, 0.9305, 0.9858, 0.9029, 0.9705, 0.8921, 0.9416, 0.9029, 0.9127, 0.9305, 0.8974, 0.7414, 0.7598, 0.7414, 0.7751, 0.6929, 0.7751, 0.6929, 0.7598, 0.7414, 0.7751, 0.7414, 0.7905, 0.6929, 0.7905, 0.6929, 0.7751, 0.8987, 0.8344, 0.8987, 0.865, 0.8501, 0.865, 0.8501, 0.8344, 0.7911, 0.7358, 0.7893, 0.7648, 0.7414, 0.7648, 0.7432, 0.7358, 0.7414, 0.7905, 0.7414, 0.8136, 0.6929, 0.8136, 0.6929, 0.7905, 0.7414, 0.7358, 0.7414, 0.7478, 0.6929, 0.7478, 0.6929, 0.7358, 0.7893, 0.7648, 0.7912, 0.7936, 0.7433, 0.7936, 0.7414, 0.7648, 0.7902, 0.8082, 0.7895, 0.8229, 0.7414, 0.8229, 0.7421, 0.8082, 0.7908, 0.7936, 0.7902, 0.8082, 0.7421, 0.8082, 0.7427, 0.7936, 0.7414, 0.7478, 0.7414, 0.7598, 0.6929, 0.7598, 0.6929, 0.7478, 0.8987, 0.8089, 0.8987, 0.8344, 0.8501, 0.8344, 0.8501, 0.8089, 0.0, 0.0, 0.0, 0.0, 0.0, 0.0, 0.0, 0.0, 0.1079, 9.767e-05, 0.06496, 0.0001953, 0.06496, 0.2394, 0.1079, 0.2393, 0.06496, 0.0001953, 0.0, 0.009227, 0.0, 0.2484, 0.06496, 0.2394, 0.9584, 0.2417, 0.9407, 0.4093, 0.9823, 0.4065, 1.0, 0.2389, 0.4556, 7.229e-09, 0.3786, 1.446e-08, 0.3786, 0.2425, 0.4556, 0.2425, 0.3786, 0.0, 0.2973, 1.446e-08, 0.2973, 0.2425, 0.3786, 0.2425, 0.2973, 1.446e-08, 0.2173, 1.446e-08, 0.2173, 0.2425, 0.2973, 0.2425, 0.0, 0.2484, 7.479e-09, 0.7876, 0.06496, 0.7786, 0.06496, 0.2394, 0.6929, 0.006873, 0.6247, 0.0, 0.6247, 0.2403, 0.6929, 0.2472, 0.6247, 0.0, 0.5389, 0.0005135, 0.5389, 0.2408, 0.6247, 0.2403, 0.7222, 0.04148, 0.7937, 0.08467, 0.8212, 0.06931, 0.7965, 0.0, 0.2973, 0.7894, 0.2973, 0.8419, 0.3786, 0.8419, 0.3786, 0.7894, 0.1079, 0.2393, 0.1079, 0.7785, 0.1508, 0.7784, 0.1508, 0.2392, 0.5389, 0.2408, 0.5389, 0.7826, 0.6247, 0.7821, 0.6247, 0.2403, 0.6247, 0.2403, 0.6247, 0.7821, 0.6929, 0.7889, 0.6929, 0.2472, 0.2173, 0.2425, 0.2173, 0.7894, 0.2973, 0.7894, 0.2973, 0.2425, 0.2973, 0.2425, 0.2973, 0.7894, 0.3786, 0.7894, 0.3786, 0.2425, 0.3786, 0.2425, 0.3786, 0.7894, 0.4556, 0.7894, 0.4556, 0.2425, 0.4973, 0.2425, 0.4973, 0.7894, 0.5389, 0.7894, 0.5389, 0.2425, 0.184, 0.2435, 0.184, 0.7828, 0.2173, 0.7871, 0.2173, 0.2479, 0.3786, 0.8419, 0.3961, 0.8798, 0.4582, 0.8798, 0.4556, 0.8419, 7.479e-09, 0.7876, 1.496e-08, 0.8394, 0.06496, 0.8304, 0.06496, 0.7786, 0.2173, 0.7894, 0.2173, 0.8419, 0.2973, 0.8419, 0.2973, 0.7894, 0.4973, 0.7894, 0.4973, 0.8419, 0.5389, 0.8419, 0.5389, 0.7894, 0.184, 0.7828, 0.184, 0.8345, 0.2173, 0.8389, 0.2173, 0.7871, 0.6247, 0.7821, 0.6247, 0.8341, 0.6929, 0.8409, 0.6929, 0.7889, 0.3786, 0.7894, 0.3786, 0.8419, 0.4556, 0.8419, 0.4556, 0.7894, 0.1079, 0.7785, 0.1079, 0.8303, 0.1508, 0.8302, 0.1508, 0.7784, 0.5389, 0.7826, 0.5389, 0.8346, 0.6247, 0.8341, 0.6247, 0.7821, 0.4918, 0.8798, 0.4837, 0.9282, 0.5052, 0.9282, 0.5254, 0.8798, 0.1079, 0.8303, 0.1082, 0.8713, 0.1428, 0.8712, 0.1508, 0.8302, 0.5389, 0.8346, 0.5483, 0.875, 0.6174, 0.8746, 0.6247, 0.8341, 0.2973, 0.8419, 0.2978, 0.8798, 0.3633, 0.8798, 0.3786, 0.8419, 1.496e-08, 0.8394, 0.02126, 0.8786, 0.07361, 0.8713, 0.06496, 0.8304, 0.2173, 0.8419, 0.2333, 0.8798, 0.2978, 0.8798, 0.2973, 0.8419, 0.4973, 0.8419, 0.4918, 0.8798, 0.5254, 0.8798, 0.5389, 0.8419, 0.184, 0.8345, 0.1696, 0.8747, 0.1964, 0.8782, 0.2173, 0.8389, 0.6247, 0.8341, 0.6174, 0.8746, 0.6723, 0.8802, 0.6929, 0.8409, 0.05293, 0.9292, 0.09328, 0.9986, 0.1029, 0.9972, 0.0865, 0.9246, 0.1696, 0.8747, 0.148, 0.9267, 0.1652, 0.929, 0.1964, 0.8782, 0.6174, 0.8746, 0.6065, 0.9272, 0.6418, 0.9307, 0.6723, 0.8802, 0.3961, 0.8798, 0.4223, 0.9282, 0.4621, 0.9282, 0.4582, 0.8798, 0.1082, 0.8713, 0.1087, 0.9245, 0.1308, 0.9245, 0.1428, 0.8712, 0.5483, 0.875, 0.5622, 0.9274, 0.6065, 0.9272, 0.6174, 0.8746, 0.2978, 0.8798, 0.2986, 0.9282, 0.3405, 0.9282, 0.3633, 0.8798, 0.02126, 0.8786, 0.05293, 0.9292, 0.0865, 0.9246, 0.07361, 0.8713, 0.2333, 0.8798, 0.2572, 0.9282, 0.2986, 0.9282, 0.2978, 0.8798, 0.729, 0.8375, 0.729, 0.8313, 0.729, 0.8252, 0.7208, 0.8157, 0.7145, 0.8147, 0.7082, 0.8136, 0.6972, 0.8198, 0.6929, 0.8313, 0.6972, 0.8429, 0.7082, 0.8491, 0.7208, 0.8469, 0.7249, 0.8422, 0.2572, 0.9282, 0.2876, 0.9948, 0.2995, 0.9948, 0.2986, 0.9282, 0.4837, 0.9282, 0.4733, 0.9948, 0.4795, 0.9948, 0.5052, 0.9282, 0.148, 0.9267, 0.1206, 0.9978, 0.1255, 0.9985, 0.1652, 0.929, 0.6065, 0.9272, 0.5927, 0.999, 0.6028, 1.0, 0.6418, 0.9307, 0.4223, 0.9282, 0.4557, 0.9948, 0.4671, 0.9948, 0.4621, 0.9282, 0.1087, 0.9245, 0.1093, 0.9972, 0.1157, 0.9972, 0.1308, 0.9245, 0.5622, 0.9274, 0.58, 0.9991, 0.5927, 0.999, 0.6065, 0.9272, 0.2986, 0.9282, 0.2995, 0.9948, 0.3115, 0.9948, 0.3405, 0.9282, 0.1308, 0.9245, 0.1157, 0.9972, 0.1206, 0.9978, 0.148, 0.9267, 0.1428, 0.8712, 0.1308, 0.9245, 0.148, 0.9267, 0.1696, 0.8747, 0.1508, 0.8302, 0.1428, 0.8712, 0.1696, 0.8747, 0.184, 0.8345, 0.1508, 0.7784, 0.1508, 0.8302, 0.184, 0.8345, 0.184, 0.7828, 0.1508, 0.2392, 0.1508, 0.7784, 0.184, 0.7828, 0.184, 0.2435, 0.2173, 0.008732, 0.184, 0.004366, 0.184, 0.2435, 0.2173, 0.2479, 0.0, 0.0, 0.0, 0.0, 0.0, 0.0, 0.0, 0.0, 0.4621, 0.9282, 0.4671, 0.9948, 0.4733, 0.9948, 0.4837, 0.9282, 0.4556, 0.8419, 0.4582, 0.8798, 0.4918, 0.8798, 0.4973, 0.8419, 0.4582, 0.8798, 0.4621, 0.9282, 0.4837, 0.9282, 0.4918, 0.8798, 0.4556, 0.7894, 0.4556, 0.8419, 0.4973, 0.8419, 0.4973, 0.7894, 0.4556, 0.2425, 0.4556, 0.7894, 0.4973, 0.7894, 0.4973, 0.2425, 0.5389, 0.0, 0.4973, 7.229e-09, 0.4973, 0.2425, 0.5389, 0.2425, 0.0865, 0.9246, 0.1029, 0.9972, 0.1093, 0.9972, 0.1087, 0.9245, 0.07361, 0.8713, 0.0865, 0.9246, 0.1087, 0.9245, 0.1082, 0.8713, 0.06496, 0.8304, 0.07361, 0.8713, 0.1082, 0.8713, 0.1079, 0.8303, 0.06496, 0.7786, 0.06496, 0.8304, 0.1079, 0.8303, 0.1079, 0.7785, 0.06496, 0.2394, 0.06496, 0.7786, 0.1079, 0.7785, 0.1079, 0.2393, 0.1508, 0.0, 0.1079, 9.767e-05, 0.1079, 0.2393, 0.1508, 0.2392, 0.0, 0.0, 0.0, 0.0, 0.0, 0.0, 0.0, 0.0, 0.0, 0.0, 0.0, 0.0, 0.0, 0.0, 0.0, 0.0, 0.9584, 0.6513, 1.0, 0.6484, 0.9823, 0.4065, 0.9407, 0.4093, 0.9407, 0.4057, 0.8168, 0.2389, 0.8168, 0.478, 0.9407, 0.6449, 0.8168, 0.2389, 0.6929, 0.4048, 0.6929, 0.6474, 0.8168, 0.4814, 0.8501, 0.6449, 0.8501, 0.7979, 0.8895, 0.8089, 0.8895, 0.6559, 0.8501, 0.6493, 0.8168, 0.6449, 0.8168, 0.8841, 0.8501, 0.8884, 0.0, 0.0, 0.0, 0.0, 0.0, 0.0, 0.0, 0.0, 0.0, 0.0, 0.0, 0.0, 0.0, 0.0, 0.0, 0.0, 0.0, 0.0, 0.0, 0.0, 0.0, 0.0, 0.0, 0.0, 0.7895, 0.8229, 0.7414, 0.8229, 0.7431, 0.8512, 0.7912, 0.8512, 0.7965, 0.0, 0.8212, 0.06931, 0.8368, 0.07198, 0.8388, 0.007203, 0.6929, 0.1194, 0.7828, 0.1135, 0.7937, 0.08467, 0.7222, 0.04148, 0.7222, 0.1974, 0.7937, 0.1424, 0.7828, 0.1135, 0.6929, 0.1194, 0.7965, 0.2389, 0.8212, 0.1578, 0.7937, 0.1424, 0.7222, 0.1974, 0.881, 0.2245, 0.8525, 0.1524, 0.8212, 0.1578, 0.7965, 0.2389, 0.881, 0.01441, 0.8525, 0.07465, 0.8627, 0.08641, 0.9086, 0.04618, 0.9086, 0.1927, 0.8627, 0.1407, 0.8525, 0.1524, 0.881, 0.2245, 0.8388, 0.007203, 0.8368, 0.07198, 0.8525, 0.07465, 0.881, 0.01441, 0.9362, 0.07795, 0.8729, 0.09818, 0.8729, 0.1289, 0.9362, 0.1609, 0.9362, 0.1609, 0.8729, 0.1289, 0.8627, 0.1407, 0.9086, 0.1927, 0.9086, 0.04618, 0.8627, 0.08641, 0.8729, 0.09818, 0.9362, 0.07795, 0.9618, 0.9027, 0.9305, 0.8974, 0.9029, 0.9127, 0.8921, 0.9416, 0.9029, 0.9705, 0.9305, 0.9858, 0.9461, 0.9832, 0.9618, 0.9805, 0.9822, 0.957, 0.9822, 0.9416, 0.9822, 0.9262, 0.972, 0.9145, 0.7414, 0.7598, 0.6929, 0.7598, 0.6929, 0.7751, 0.7414, 0.7751, 0.7414, 0.7751, 0.6929, 0.7751, 0.6929, 0.7905, 0.7414, 0.7905, 0.8987, 0.8344, 0.8501, 0.8344, 0.8501, 0.865, 0.8987, 0.865, 0.7911, 0.7358, 0.7432, 0.7358, 0.7414, 0.7648, 0.7893, 0.7648, 0.7414, 0.7905, 0.6929, 0.7905, 0.6929, 0.8136, 0.7414, 0.8136, 0.7414, 0.7358, 0.6929, 0.7358, 0.6929, 0.7478, 0.7414, 0.7478, 0.7893, 0.7648, 0.7414, 0.7648, 0.7433, 0.7936, 0.7912, 0.7936, 0.7902, 0.8082, 0.7421, 0.8082, 0.7414, 0.8229, 0.7895, 0.8229, 0.7908, 0.7936, 0.7427, 0.7936, 0.7421, 0.8082, 0.7902, 0.8082, 0.7414, 0.7478, 0.6929, 0.7478, 0.6929, 0.7598, 0.7414, 0.7598, 0.8987, 0.8089, 0.8501, 0.8089, 0.8501, 0.8344, 0.8987, 0.8344, 0.0, 0.0, 0.0, 0.0, 0.0, 0.0, 0.0, 0.0, 0.1079, 9.767e-05, 0.06496, 0.0001953, 0.06496, 0.2394, 0.1079, 0.2393, 0.06496, 0.0001953, 0.0, 0.009227, 0.0, 0.2484, 0.06496, 0.2394, 0.9584, 0.2417, 0.9407, 0.4093, 0.9823, 0.4065, 1.0, 0.2389, 0.4556, 7.229e-09, 0.3786, 1.446e-08, 0.3786, 0.2425, 0.4556, 0.2425, 0.3786, 0.0, 0.2973, 1.446e-08, 0.2973, 0.2425, 0.3786, 0.2425, 0.2973, 1.446e-08, 0.2173, 1.446e-08, 0.2173, 0.2425, 0.2973, 0.2425, 0.0, 0.2484, 7.479e-09, 0.7876, 0.06496, 0.7786, 0.06496, 0.2394, 0.6929, 0.006873, 0.6247, 0.0, 0.6247, 0.2403, 0.6929, 0.2472, 0.6247, 0.0, 0.5389, 0.0005135, 0.5389, 0.2408, 0.6247, 0.2403, 0.7222, 0.04148, 0.7937, 0.08467, 0.8212, 0.06931, 0.7965, 0.0, 0.2973, 0.7894, 0.2973, 0.8419, 0.3786, 0.8419, 0.3786, 0.7894, 0.1079, 0.2393, 0.1079, 0.7785, 0.1508, 0.7784, 0.1508, 0.2392, 0.5389, 0.2408, 0.5389, 0.7826, 0.6247, 0.7821, 0.6247, 0.2403, 0.6247, 0.2403, 0.6247, 0.7821, 0.6929, 0.7889, 0.6929, 0.2472, 0.2173, 0.2425, 0.2173, 0.7894, 0.2973, 0.7894, 0.2973, 0.2425, 0.2973, 0.2425, 0.2973, 0.7894, 0.3786, 0.7894, 0.3786, 0.2425, 0.3786, 0.2425, 0.3786, 0.7894, 0.4556, 0.7894, 0.4556, 0.2425, 0.4973, 0.2425, 0.4973, 0.7894, 0.5389, 0.7894, 0.5389, 0.2425, 0.184, 0.2435, 0.184, 0.7828, 0.2173, 0.7871, 0.2173, 0.2479, 0.3786, 0.8419, 0.3961, 0.8798, 0.4582, 0.8798, 0.4556, 0.8419, 7.479e-09, 0.7876, 1.496e-08, 0.8394, 0.06496, 0.8304, 0.06496, 0.7786, 0.2173, 0.7894, 0.2173, 0.8419, 0.2973, 0.8419, 0.2973, 0.7894, 0.4973, 0.7894, 0.4973, 0.8419, 0.5389, 0.8419, 0.5389, 0.7894, 0.184, 0.7828, 0.184, 0.8345, 0.2173, 0.8389, 0.2173, 0.7871, 0.6247, 0.7821, 0.6247, 0.8341, 0.6929, 0.8409, 0.6929, 0.7889, 0.3786, 0.7894, 0.3786, 0.8419, 0.4556, 0.8419, 0.4556, 0.7894, 0.1079, 0.7785, 0.1079, 0.8303, 0.1508, 0.8302, 0.1508, 0.7784, 0.5389, 0.7826, 0.5389, 0.8346, 0.6247, 0.8341, 0.6247, 0.7821, 0.4918, 0.8798, 0.4837, 0.9282, 0.5052, 0.9282, 0.5254, 0.8798, 0.1079, 0.8303, 0.1082, 0.8713, 0.1428, 0.8712, 0.1508, 0.8302, 0.5389, 0.8346, 0.5483, 0.875, 0.6174, 0.8746, 0.6247, 0.8341, 0.2973, 0.8419, 0.2978, 0.8798, 0.3633, 0.8798, 0.3786, 0.8419, 1.496e-08, 0.8394, 0.02126, 0.8786, 0.07361, 0.8713, 0.06496, 0.8304, 0.2173, 0.8419, 0.2333, 0.8798, 0.2978, 0.8798, 0.2973, 0.8419, 0.4973, 0.8419, 0.4918, 0.8798, 0.5254, 0.8798, 0.5389, 0.8419, 0.184, 0.8345, 0.1696, 0.8747, 0.1964, 0.8782, 0.2173, 0.8389, 0.6247, 0.8341, 0.6174, 0.8746, 0.6723, 0.8802, 0.6929, 0.8409, 0.05293, 0.9292, 0.09328, 0.9986, 0.1029, 0.9972, 0.0865, 0.9246, 0.1696, 0.8747, 0.148, 0.9267, 0.1652, 0.929, 0.1964, 0.8782, 0.6174, 0.8746, 0.6065, 0.9272, 0.6418, 0.9307, 0.6723, 0.8802, 0.3961, 0.8798, 0.4223, 0.9282, 0.4621, 0.9282, 0.4582, 0.8798, 0.1082, 0.8713, 0.1087, 0.9245, 0.1308, 0.9245, 0.1428, 0.8712, 0.5483, 0.875, 0.5622, 0.9274, 0.6065, 0.9272, 0.6174, 0.8746, 0.2978, 0.8798, 0.2986, 0.9282, 0.3405, 0.9282, 0.3633, 0.8798, 0.02126, 0.8786, 0.05293, 0.9292, 0.0865, 0.9246, 0.07361, 0.8713, 0.2333, 0.8798, 0.2572, 0.9282, 0.2986, 0.9282, 0.2978, 0.8798, 0.729, 0.8375, 0.729, 0.8313, 0.729, 0.8252, 0.7208, 0.8157, 0.7145, 0.8147, 0.7082, 0.8136, 0.6972, 0.8198, 0.6929, 0.8313, 0.6972, 0.8429, 0.7082, 0.8491, 0.7208, 0.8469, 0.7249, 0.8422, 0.2572, 0.9282, 0.2876, 0.9948, 0.2995, 0.9948, 0.2986, 0.9282, 0.4837, 0.9282, 0.4733, 0.9948, 0.4795, 0.9948, 0.5052, 0.9282, 0.148, 0.9267, 0.1206, 0.9978, 0.1255, 0.9985, 0.1652, 0.929, 0.6065, 0.9272, 0.5927, 0.999, 0.6028, 1.0, 0.6418, 0.9307, 0.4223, 0.9282, 0.4557, 0.9948, 0.4671, 0.9948, 0.4621, 0.9282, 0.1087, 0.9245, 0.1093, 0.9972, 0.1157, 0.9972, 0.1308, 0.9245, 0.5622, 0.9274, 0.58, 0.9991, 0.5927, 0.999, 0.6065, 0.9272, 0.2986, 0.9282, 0.2995, 0.9948, 0.3115, 0.9948, 0.3405, 0.9282, 0.1308, 0.9245, 0.1157, 0.9972, 0.1206, 0.9978, 0.148, 0.9267, 0.1428, 0.8712, 0.1308, 0.9245, 0.148, 0.9267, 0.1696, 0.8747, 0.1508, 0.8302, 0.1428, 0.8712, 0.1696, 0.8747, 0.184, 0.8345, 0.1508, 0.7784, 0.1508, 0.8302, 0.184, 0.8345, 0.184, 0.7828, 0.1508, 0.2392, 0.1508, 0.7784, 0.184, 0.7828, 0.184, 0.2435, 0.2173, 0.008732, 0.184, 0.004366, 0.184, 0.2435, 0.2173, 0.2479, 0.0, 0.0, 0.0, 0.0, 0.0, 0.0, 0.0, 0.0, 0.4621, 0.9282, 0.4671, 0.9948, 0.4733, 0.9948, 0.4837, 0.9282, 0.4556, 0.8419, 0.4582, 0.8798, 0.4918, 0.8798, 0.4973, 0.8419, 0.4582, 0.8798, 0.4621, 0.9282, 0.4837, 0.9282, 0.4918, 0.8798, 0.4556, 0.7894, 0.4556, 0.8419, 0.4973, 0.8419, 0.4973, 0.7894, 0.4556, 0.2425, 0.4556, 0.7894, 0.4973, 0.7894, 0.4973, 0.2425, 0.5389, 0.0, 0.4973, 7.229e-09, 0.4973, 0.2425, 0.5389, 0.2425, 0.0865, 0.9246, 0.1029, 0.9972, 0.1093, 0.9972, 0.1087, 0.9245, 0.07361, 0.8713, 0.0865, 0.9246, 0.1087, 0.9245, 0.1082, 0.8713, 0.06496, 0.8304, 0.07361, 0.8713, 0.1082, 0.8713, 0.1079, 0.8303, 0.06496, 0.7786, 0.06496, 0.8304, 0.1079, 0.8303, 0.1079, 0.7785, 0.06496, 0.2394, 0.06496, 0.7786, 0.1079, 0.7785, 0.1079, 0.2393, 0.1508, 0.0, 0.1079, 9.767e-05, 0.1079, 0.2393, 0.1508, 0.2392, 0.0, 0.0, 0.0, 0.0, 0.0, 0.0, 0.0, 0.0, 0.0, 0.0, 0.0, 0.0, 0.0, 0.0, 0.0, 0.0, 0.9584, 0.6513, 1.0, 0.6484, 0.9823, 0.4065, 0.9407, 0.4093, 0.9407, 0.4057, 0.8168, 0.2389, 0.8168, 0.478, 0.9407, 0.6449, 0.8168, 0.2389, 0.6929, 0.4048, 0.6929, 0.6474, 0.8168, 0.4814, 0.8501, 0.6449, 0.8501, 0.7979, 0.8895, 0.8089, 0.8895, 0.6559, 0.8501, 0.6493, 0.8168, 0.6449, 0.8168, 0.8841, 0.8501, 0.8884, 0.0, 0.0, 0.0, 0.0, 0.0, 0.0, 0.0, 0.0, 0.0, 0.0, 0.0, 0.0, 0.0, 0.0, 0.0, 0.0, 0.0, 0.0, 0.0, 0.0, 0.0, 0.0, 0.0, 0.0, 0.7895, 0.8229, 0.7414, 0.8229, 0.7431, 0.8512, 0.7912, 0.8512, 0.7965, 0.0, 0.8212, 0.06931, 0.8368, 0.07198, 0.8388, 0.007203, 0.6929, 0.1194, 0.7828, 0.1135, 0.7937, 0.08467, 0.7222, 0.04148, 0.7222, 0.1974, 0.7937, 0.1424, 0.7828, 0.1135, 0.6929, 0.1194, 0.7965, 0.2389, 0.8212, 0.1578, 0.7937, 0.1424, 0.7222, 0.1974, 0.881, 0.2245, 0.8525, 0.1524, 0.8212, 0.1578, 0.7965, 0.2389, 0.881, 0.01441, 0.8525, 0.07465, 0.8627, 0.08641, 0.9086, 0.04618, 0.9086, 0.1927, 0.8627, 0.1407, 0.8525, 0.1524, 0.881, 0.2245, 0.8388, 0.007203, 0.8368, 0.07198, 0.8525, 0.07465, 0.881, 0.01441, 0.9362, 0.07795, 0.8729, 0.09818, 0.8729, 0.1289, 0.9362, 0.1609, 0.9362, 0.1609, 0.8729, 0.1289, 0.8627, 0.1407, 0.9086, 0.1927, 0.9086, 0.04618, 0.8627, 0.08641, 0.8729, 0.09818, 0.9362, 0.07795, 0.9618, 0.9027, 0.9305, 0.8974, 0.9029, 0.9127, 0.8921, 0.9416, 0.9029, 0.9705, 0.9305, 0.9858, 0.9461, 0.9832, 0.9618, 0.9805, 0.9822, 0.957, 0.9822, 0.9416, 0.9822, 0.9262, 0.972, 0.9145, 0.7414, 0.7598, 0.6929, 0.7598, 0.6929, 0.7751, 0.7414, 0.7751, 0.7414, 0.7751, 0.6929, 0.7751, 0.6929, 0.7905, 0.7414, 0.7905, 0.8987, 0.8344, 0.8501, 0.8344, 0.8501, 0.865, 0.8987, 0.865, 0.7911, 0.7358, 0.7432, 0.7358, 0.7414, 0.7648, 0.7893, 0.7648, 0.7414, 0.7905, 0.6929, 0.7905, 0.6929, 0.8136, 0.7414, 0.8136, 0.7414, 0.7358, 0.6929, 0.7358, 0.6929, 0.7478, 0.7414, 0.7478, 0.7893, 0.7648, 0.7414, 0.7648, 0.7433, 0.7936, 0.7912, 0.7936, 0.7902, 0.8082, 0.7421, 0.8082, 0.7414, 0.8229, 0.7895, 0.8229, 0.7908, 0.7936, 0.7427, 0.7936, 0.7421, 0.8082, 0.7902, 0.8082, 0.7414, 0.7478, 0.6929, 0.7478, 0.6929, 0.7598, 0.7414, 0.7598, 0.8987, 0.8089, 0.8501, 0.8089, 0.8501, 0.8344, 0.8987, 0.8344, 0.0, 0.0, 0.0, 0.0, 0.0, 0.0, 0.0, 0.0, 0.1079, 9.767e-05, 0.1079, 0.2393, 0.06496, 0.2394, 0.06496, 0.0001953, 0.06496, 0.0001953, 0.06496, 0.2394, 0.0, 0.2484, 0.0, 0.009227, 0.9584, 0.2417, 1.0, 0.2389, 0.9823, 0.4065, 0.9407, 0.4093, 0.4556, 7.229e-09, 0.4556, 0.2425, 0.3786, 0.2425, 0.3786, 1.446e-08, 0.3786, 0.0, 0.3786, 0.2425, 0.2973, 0.2425, 0.2973, 1.446e-08, 0.2973, 1.446e-08, 0.2973, 0.2425, 0.2173, 0.2425, 0.2173, 1.446e-08, 0.0, 0.2484, 0.06496, 0.2394, 0.06496, 0.7786, 7.479e-09, 0.7876, 0.6929, 0.006873, 0.6929, 0.2472, 0.6247, 0.2403, 0.6247, 0.0, 0.6247, 0.0, 0.6247, 0.2403, 0.5389, 0.2408, 0.5389, 0.0005135, 0.7222, 0.04148, 0.7965, 0.0, 0.8212, 0.06931, 0.7937, 0.08467, 0.2973, 0.7894, 0.3786, 0.7894, 0.3786, 0.8419, 0.2973, 0.8419, 0.1079, 0.2393, 0.1508, 0.2392, 0.1508, 0.7784, 0.1079, 0.7785, 0.5389, 0.2408, 0.6247, 0.2403, 0.6247, 0.7821, 0.5389, 0.7826, 0.6247, 0.2403, 0.6929, 0.2472, 0.6929, 0.7889, 0.6247, 0.7821, 0.2173, 0.2425, 0.2973, 0.2425, 0.2973, 0.7894, 0.2173, 0.7894, 0.2973, 0.2425, 0.3786, 0.2425, 0.3786, 0.7894, 0.2973, 0.7894, 0.3786, 0.2425, 0.4556, 0.2425, 0.4556, 0.7894, 0.3786, 0.7894, 0.4973, 0.2425, 0.5389, 0.2425, 0.5389, 0.7894, 0.4973, 0.7894, 0.184, 0.2435, 0.2173, 0.2479, 0.2173, 0.7871, 0.184, 0.7828, 0.3786, 0.8419, 0.4556, 0.8419, 0.4582, 0.8798, 0.3961, 0.8798, 7.479e-09, 0.7876, 0.06496, 0.7786, 0.06496, 0.8304, 1.496e-08, 0.8394, 0.2173, 0.7894, 0.2973, 0.7894, 0.2973, 0.8419, 0.2173, 0.8419, 0.4973, 0.7894, 0.5389, 0.7894, 0.5389, 0.8419, 0.4973, 0.8419, 0.184, 0.7828, 0.2173, 0.7871, 0.2173, 0.8389, 0.184, 0.8345, 0.6247, 0.7821, 0.6929, 0.7889, 0.6929, 0.8409, 0.6247, 0.8341, 0.3786, 0.7894, 0.4556, 0.7894, 0.4556, 0.8419, 0.3786, 0.8419, 0.1079, 0.7785, 0.1508, 0.7784, 0.1508, 0.8302, 0.1079, 0.8303, 0.5389, 0.7826, 0.6247, 0.7821, 0.6247, 0.8341, 0.5389, 0.8346, 0.4918, 0.8798, 0.5254, 0.8798, 0.5052, 0.9282, 0.4837, 0.9282, 0.1079, 0.8303, 0.1508, 0.8302, 0.1428, 0.8712, 0.1082, 0.8713, 0.5389, 0.8346, 0.6247, 0.8341, 0.6174, 0.8746, 0.5483, 0.875, 0.2973, 0.8419, 0.3786, 0.8419, 0.3633, 0.8798, 0.2978, 0.8798, 1.496e-08, 0.8394, 0.06496, 0.8304, 0.07361, 0.8713, 0.02126, 0.8786, 0.2173, 0.8419, 0.2973, 0.8419, 0.2978, 0.8798, 0.2333, 0.8798, 0.4973, 0.8419, 0.5389, 0.8419, 0.5254, 0.8798, 0.4918, 0.8798, 0.184, 0.8345, 0.2173, 0.8389, 0.1964, 0.8782, 0.1696, 0.8747, 0.6247, 0.8341, 0.6929, 0.8409, 0.6723, 0.8802, 0.6174, 0.8746, 0.05293, 0.9292, 0.0865, 0.9246, 0.1029, 0.9972, 0.09328, 0.9986, 0.1696, 0.8747, 0.1964, 0.8782, 0.1652, 0.929, 0.148, 0.9267, 0.6174, 0.8746, 0.6723, 0.8802, 0.6418, 0.9307, 0.6065, 0.9272, 0.3961, 0.8798, 0.4582, 0.8798, 0.4621, 0.9282, 0.4223, 0.9282, 0.1082, 0.8713, 0.1428, 0.8712, 0.1308, 0.9245, 0.1087, 0.9245, 0.5483, 0.875, 0.6174, 0.8746, 0.6065, 0.9272, 0.5622, 0.9274, 0.2978, 0.8798, 0.3633, 0.8798, 0.3405, 0.9282, 0.2986, 0.9282, 0.02126, 0.8786, 0.07361, 0.8713, 0.0865, 0.9246, 0.05293, 0.9292, 0.2333, 0.8798, 0.2978, 0.8798, 0.2986, 0.9282, 0.2572, 0.9282, 0.729, 0.8375, 0.7249, 0.8422, 0.7208, 0.8469, 0.7082, 0.8491, 0.6972, 0.8429, 0.6929, 0.8313, 0.6972, 0.8198, 0.7082, 0.8136, 0.7145, 0.8147, 0.7208, 0.8157, 0.729, 0.8252, 0.729, 0.8313, 0.2572, 0.9282, 0.2986, 0.9282, 0.2995, 0.9948, 0.2876, 0.9948, 0.4837, 0.9282, 0.5052, 0.9282, 0.4795, 0.9948, 0.4733, 0.9948, 0.148, 0.9267, 0.1652, 0.929, 0.1255, 0.9985, 0.1206, 0.9978, 0.6065, 0.9272, 0.6418, 0.9307, 0.6028, 1.0, 0.5927, 0.999, 0.4223, 0.9282, 0.4621, 0.9282, 0.4671, 0.9948, 0.4557, 0.9948, 0.1087, 0.9245, 0.1308, 0.9245, 0.1157, 0.9972, 0.1093, 0.9972, 0.5622, 0.9274, 0.6065, 0.9272, 0.5927, 0.999, 0.58, 0.9991, 0.2986, 0.9282, 0.3405, 0.9282, 0.3115, 0.9948, 0.2995, 0.9948, 0.1308, 0.9245, 0.148, 0.9267, 0.1206, 0.9978, 0.1157, 0.9972, 0.1428, 0.8712, 0.1696, 0.8747, 0.148, 0.9267, 0.1308, 0.9245, 0.1508, 0.8302, 0.184, 0.8345, 0.1696, 0.8747, 0.1428, 0.8712, 0.1508, 0.7784, 0.184, 0.7828, 0.184, 0.8345, 0.1508, 0.8302, 0.1508, 0.2392, 0.184, 0.2435, 0.184, 0.7828, 0.1508, 0.7784, 0.2173, 0.008732, 0.2173, 0.2479, 0.184, 0.2435, 0.184, 0.004366, 0.0, 0.0, 0.0, 0.0, 0.0, 0.0, 0.0, 0.0, 0.4621, 0.9282, 0.4837, 0.9282, 0.4733, 0.9948, 0.4671, 0.9948, 0.4556, 0.8419, 0.4973, 0.8419, 0.4918, 0.8798, 0.4582, 0.8798, 0.4582, 0.8798, 0.4918, 0.8798, 0.4837, 0.9282, 0.4621, 0.9282, 0.4556, 0.7894, 0.4973, 0.7894, 0.4973, 0.8419, 0.4556, 0.8419, 0.4556, 0.2425, 0.4973, 0.2425, 0.4973, 0.7894, 0.4556, 0.7894, 0.5389, 0.0, 0.5389, 0.2425, 0.4973, 0.2425, 0.4973, 7.229e-09, 0.0865, 0.9246, 0.1087, 0.9245, 0.1093, 0.9972, 0.1029, 0.9972, 0.07361, 0.8713, 0.1082, 0.8713, 0.1087, 0.9245, 0.0865, 0.9246, 0.06496, 0.8304, 0.1079, 0.8303, 0.1082, 0.8713, 0.07361, 0.8713, 0.06496, 0.7786, 0.1079, 0.7785, 0.1079, 0.8303, 0.06496, 0.8304, 0.06496, 0.2394, 0.1079, 0.2393, 0.1079, 0.7785, 0.06496, 0.7786, 0.1508, 0.0, 0.1508, 0.2392, 0.1079, 0.2393, 0.1079, 9.767e-05, 0.0, 0.0, 0.0, 0.0, 0.0, 0.0, 0.0, 0.0, 0.0, 0.0, 0.0, 0.0, 0.0, 0.0, 0.0, 0.0, 0.9584, 0.6513, 0.9407, 0.4093, 0.9823, 0.4065, 1.0, 0.6484, 0.9407, 0.4057, 0.9407, 0.6449, 0.8168, 0.478, 0.8168, 0.2389, 0.8168, 0.2389, 0.8168, 0.4814, 0.6929, 0.6474, 0.6929, 0.4048, 0.8501, 0.6449, 0.8895, 0.6559, 0.8895, 0.8089, 0.8501, 0.7979, 0.8501, 0.6493, 0.8501, 0.8884, 0.8168, 0.8841, 0.8168, 0.6449, 0.0, 0.0, 0.0, 0.0, 0.0, 0.0, 0.0, 0.0, 0.0, 0.0, 0.0, 0.0, 0.0, 0.0, 0.0, 0.0, 0.0, 0.0, 0.0, 0.0, 0.0, 0.0, 0.0, 0.0, 0.7895, 0.8229, 0.7912, 0.8512, 0.7431, 0.8512, 0.7414, 0.8229, 0.7965, 0.0, 0.8388, 0.007203, 0.8368, 0.07198, 0.8212, 0.06931, 0.6929, 0.1194, 0.7222, 0.04148, 0.7937, 0.08467, 0.7828, 0.1135, 0.7222, 0.1974, 0.6929, 0.1194, 0.7828, 0.1135, 0.7937, 0.1424, 0.7965, 0.2389, 0.7222, 0.1974, 0.7937, 0.1424, 0.8212, 0.1578, 0.881, 0.2245, 0.7965, 0.2389, 0.8212, 0.1578, 0.8525, 0.1524, 0.881, 0.01441, 0.9086, 0.04618, 0.8627, 0.08641, 0.8525, 0.07465, 0.9086, 0.1927, 0.881, 0.2245, 0.8525, 0.1524, 0.8627, 0.1407, 0.8388, 0.007203, 0.881, 0.01441, 0.8525, 0.07465, 0.8368, 0.07198, 0.9362, 0.07795, 0.9362, 0.1609, 0.8729, 0.1289, 0.8729, 0.09818, 0.9362, 0.1609, 0.9086, 0.1927, 0.8627, 0.1407, 0.8729, 0.1289, 0.9086, 0.04618, 0.9362, 0.07795, 0.8729, 0.09818, 0.8627, 0.08641, 0.9618, 0.9027, 0.972, 0.9145, 0.9822, 0.9262, 0.9822, 0.9416, 0.9822, 0.957, 0.9618, 0.9805, 0.9461, 0.9832, 0.9305, 0.9858, 0.9029, 0.9705, 0.8921, 0.9416, 0.9029, 0.9127, 0.9305, 0.8974, 0.7414, 0.7598, 0.7414, 0.7751, 0.6929, 0.7751, 0.6929, 0.7598, 0.7414, 0.7751, 0.7414, 0.7905, 0.6929, 0.7905, 0.6929, 0.7751, 0.8987, 0.8344, 0.8987, 0.865, 0.8501, 0.865, 0.8501, 0.8344, 0.7911, 0.7358, 0.7893, 0.7648, 0.7414, 0.7648, 0.7432, 0.7358, 0.7414, 0.7905, 0.7414, 0.8136, 0.6929, 0.8136, 0.6929, 0.7905, 0.7414, 0.7358, 0.7414, 0.7478, 0.6929, 0.7478, 0.6929, 0.7358, 0.7893, 0.7648, 0.7912, 0.7936, 0.7433, 0.7936, 0.7414, 0.7648, 0.7902, 0.8082, 0.7895, 0.8229, 0.7414, 0.8229, 0.7421, 0.8082, 0.7908, 0.7936, 0.7902, 0.8082, 0.7421, 0.8082, 0.7427, 0.7936, 0.7414, 0.7478, 0.7414, 0.7598, 0.6929, 0.7598, 0.6929, 0.7478, 0.8987, 0.8089, 0.8987, 0.8344, 0.8501, 0.8344, 0.8501, 0.8089])
me_cylinder.use_remesh_preserve_volume = False
me_cylinder.use_remesh_preserve_attributes = False
me_cylinder.use_mirror_vertex_groups = False
me_cylinder.update()

# ---- objects
ob_cylinder = bpy.data.objects.new('Cylinder', me_cylinder)
ob_lamp = bpy.data.objects.new('Lamp', light_lamp)
ob_camera = bpy.data.objects.new('Camera', cam_camera)

# ---- transforms, parenting, visibility, modifiers, constraints
ob_cylinder.location = (0.0, 0.0, 1.31)
ob_cylinder.lineart.crease_threshold = 0.0
ob_lamp.location = (4.076, 1.005, 5.904)
ob_lamp.rotation_euler = (0.6503, 0.05522, 1.866)
ob_lamp.lock_rotations_4d = False
ob_lamp.empty_display_type = 'ARROWS'
ob_lamp.color = (0.0, 0.0, 0.0, 0.0)
ob_lamp.lineart.crease_threshold = 0.0
ob_camera.location = (7.481, -6.508, 5.344)
ob_camera.rotation_euler = (1.109, 0.0, 0.8149)
ob_camera.lock_rotations_4d = False
ob_camera.empty_display_type = 'ARROWS'
ob_camera.color = (0.0, 0.0, 0.0, 0.0)
ob_camera.display_type = 'WIRE'
ob_camera.lineart.crease_threshold = 0.0

# ---- collection membership
col_collection_1.objects.link(ob_cylinder)
col_collection_1.objects.link(ob_lamp)
col_collection_1.objects.link(ob_camera)

# ---- scene / render settings (as saved in the file)
scene.camera = ob_camera
scene.frame_start = 1; scene.frame_end = 250; scene.frame_set(1)
scene.render.engine = 'BLENDER_EEVEE_NEXT'
scene.render.resolution_percentage = 50
scene.render.dither_intensity = 0.0
scene.cycles.use_denoising = False
scene.cycles.samples = 128
scene.cycles.sampling_pattern = 'TABULATED_SOBOL'
scene.cycles.use_adaptive_sampling = False
scene.cycles.use_light_tree = False
scene.cycles.blur_glossy = 0.0
scene.cycles.sample_clamp_indirect = 0.0
scene.view_settings.view_transform = 'Standard'
bpy.context.view_layer.update()
